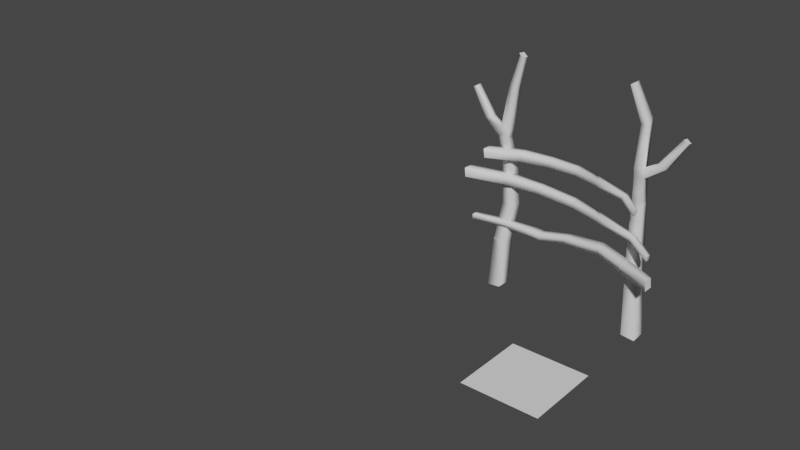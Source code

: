 # Source: chairBack_aspen.blend  (saved by Blender 3.4.6; exported with 4.5.12 LTS)
import bpy
from mathutils import Matrix  # noqa: F401  (used for matrix-valued properties, if any)

bpy.ops.wm.read_factory_settings(use_empty=True)
scene = bpy.context.scene
scene.name = 'Scene'

# ---- collections
col_chairback = bpy.data.collections.new('ChairBack'); scene.collection.children.link(col_chairback)
col_model = bpy.data.collections.new('Model'); col_chairback.children.link(col_model)

# ---- materials (node trees are filled in below, after node groups)
mat_whitetrunk = bpy.data.materials.new('whiteTrunk')
mat_whitetrunk.use_transparent_shadow = False
mat_wood = bpy.data.materials.new('wood')
mat_wood.use_transparent_shadow = False

# ---- material node trees
mat_whitetrunk.use_nodes = True; mat_whitetrunk.node_tree.nodes.clear()
_N = mat_whitetrunk.node_tree.nodes; _L = mat_whitetrunk.node_tree.links
n0 = _N.new('ShaderNodeBsdfPrincipled'); n0.name = 'Principled BSDF'; n0.location = (10, 300)
n0.distribution = 'GGX'
n0.subsurface_method = 'RANDOM_WALK_SKIN'
n0.inputs[27].default_value = (0.0, 0.0, 0.0, 1.0)
n0.inputs[28].default_value = 1.0
n1 = _N.new('ShaderNodeOutputMaterial'); n1.name = 'Material Output'; n1.location = (320, 270)
_L.new(n0.outputs[0], n1.inputs[0])
n1.is_active_output = True
mat_wood.use_nodes = True; mat_wood.node_tree.nodes.clear()
_N = mat_wood.node_tree.nodes; _L = mat_wood.node_tree.links
n0 = _N.new('ShaderNodeBsdfPrincipled'); n0.name = 'Principled BSDF'; n0.location = (10, 300)
n0.distribution = 'GGX'
n0.subsurface_method = 'RANDOM_WALK_SKIN'
n0.inputs[27].default_value = (0.0, 0.0, 0.0, 1.0)
n0.inputs[28].default_value = 1.0
n1 = _N.new('ShaderNodeOutputMaterial'); n1.name = 'Material Output'; n1.location = (320, 270)
_L.new(n0.outputs[0], n1.inputs[0])
n1.is_active_output = True

# ---- world
world_world = bpy.data.worlds.new('World'); scene.world = world_world
world_world.use_nodes = True; world_world.node_tree.nodes.clear()
_N = world_world.node_tree.nodes; _L = world_world.node_tree.links
n0 = _N.new('ShaderNodeOutputWorld'); n0.name = 'World Output'; n0.location = (300, 300)
n1 = _N.new('ShaderNodeBackground'); n1.name = 'Background'; n1.location = (10, 300)
n1.inputs[0].default_value = (0.05088, 0.05088, 0.05088, 1.0)
_L.new(n1.outputs[0], n0.inputs[0])
n0.is_active_output = True
world_world.color = (0.05088, 0.05088, 0.05088)
world_world.use_sun_shadow = False
world_world.sun_shadow_jitter_overblur = 0.0

# ---- meshes
me_plane = bpy.data.meshes.new('Plane')
me_plane.from_pydata([(-1.0, -1.0, 0.0), (1.0, -1.0, 0.0), (-1.0, 1.0, 0.0), (1.0, 1.0, 0.0)], [], [(0, 1, 3, 2)])
_uv = me_plane.uv_layers.new(name='UVMap')
_uv.uv.foreach_set('vector', [0.0, 0.0, 1.0, 0.0, 1.0, 1.0, 0.0, 1.0])
me_plane.update()
me_cube_075 = bpy.data.meshes.new('Cube.075')
me_cube_075.from_pydata([(-0.1626, 0.1212, -0.2663), (-0.1281, 0.1189, 0.305), (-0.1949, 0.1225, -0.2707), (-0.1395, 0.1218, 0.3121), (-0.1616, 0.1567, -0.2657), (-0.1257, 0.134, 0.3039), (-0.1938, 0.1579, -0.2701), (-0.1371, 0.137, 0.311), (-0.1518, 0.1296, 0.04328), (-0.1751, 0.1324, 0.04474), (-0.1726, 0.1578, 0.04301), (-0.1494, 0.1549, 0.04155), (-0.1749, 0.1383, -0.05562), (-0.172, 0.1678, -0.05433), (-0.1455, 0.165, -0.05949), (-0.1483, 0.1356, -0.06078), (-0.1554, 0.1162, 0.1334), (-0.1754, 0.1191, 0.1362), (-0.1729, 0.1411, 0.1344), (-0.153, 0.1381, 0.1316), (-0.1525, 0.1337, 0.2228), (-0.1699, 0.1353, 0.2252), (-0.1682, 0.1544, 0.2266), (-0.1508, 0.1528, 0.2242), (-0.1863, 0.1253, -0.1475), (-0.1842, 0.1571, -0.1475), (-0.1555, 0.1548, -0.1526), (-0.1577, 0.123, -0.1525), (-0.1792, 0.1171, 0.1154), (-0.1767, 0.1397, 0.1135), (-0.1561, 0.1367, 0.1106), (-0.1586, 0.114, 0.1125), (-0.2483, 0.131, 0.215), (-0.2499, 0.1438, 0.2136), (-0.259, 0.1283, 0.2085), (-0.2607, 0.1414, 0.2071), (-0.2056, 0.1446, 0.1505), (-0.2032, 0.1262, 0.1525), (-0.2187, 0.1223, 0.1432), (-0.2212, 0.1412, 0.1412), (-0.1851, 0.1269, -0.1402), (-0.146, 0.1624, -0.05224), (-0.1759, 0.1331, 0.05293), (-0.1552, 0.1371, 0.1165), (-0.167, 0.1535, 0.2339), (-0.1626, 0.1212, -0.2663), (-0.1281, 0.1189, 0.305), (-0.1281, 0.1189, 0.305), (-0.1949, 0.1225, -0.2707), (-0.1949, 0.1225, -0.2707), (-0.1395, 0.1218, 0.3121), (-0.1616, 0.1567, -0.2657), (-0.1616, 0.1567, -0.2657), (-0.1257, 0.134, 0.3039), (-0.1938, 0.1579, -0.2701), (-0.1371, 0.137, 0.311), (-0.1371, 0.137, 0.311), (-0.1518, 0.1296, 0.04328), (-0.1751, 0.1324, 0.04474), (-0.1726, 0.1578, 0.04301), (-0.172, 0.1678, -0.05433), (-0.1455, 0.165, -0.05949), (-0.1483, 0.1356, -0.06078), (-0.1699, 0.1353, 0.2252), (-0.1682, 0.1544, 0.2266), (-0.1508, 0.1528, 0.2242), (-0.1863, 0.1253, -0.1475), (-0.1842, 0.1571, -0.1475), (-0.1577, 0.123, -0.1525), (-0.1767, 0.1397, 0.1135), (-0.1561, 0.1367, 0.1106), (-0.1586, 0.114, 0.1125), (-0.2483, 0.131, 0.215), (-0.2499, 0.1438, 0.2136), (-0.2499, 0.1438, 0.2136), (-0.259, 0.1283, 0.2085), (-0.259, 0.1283, 0.2085), (-0.2607, 0.1414, 0.2071), (-0.1851, 0.1269, -0.1402), (-0.146, 0.1624, -0.05224), (-0.1759, 0.1331, 0.05293), (-0.1552, 0.1371, 0.1165), (-0.167, 0.1535, 0.2339)], [], [(1, 21, 20), (5, 20, 23), (10, 41, 13), (12, 10, 13), (8, 12, 15), (15, 40, 27), (25, 14, 26), (26, 15, 27), (36, 32, 37), (16, 28, 31), (19, 20, 16), (22, 19, 18), (21, 18, 17), (16, 21, 17), (4, 27, 0), (25, 4, 6), (24, 6, 2), (0, 24, 2), (10, 30, 11), (30, 8, 11), (37, 34, 38), (38, 35, 39), (36, 35, 33), (29, 36, 18), (29, 38, 39), (17, 38, 28), (18, 37, 17), (1, 3, 21), (25, 12, 13), (15, 11, 8), (42, 31, 28), (42, 29, 10), (43, 29, 18), (31, 43, 16), (44, 3, 7), (44, 5, 23), (18, 19, 43), (16, 43, 19), (5, 1, 20), (10, 11, 41), (12, 9, 10), (8, 9, 12), (15, 12, 40), (25, 13, 14), (26, 14, 15), (36, 33, 32), (16, 17, 28), (19, 23, 20), (22, 23, 19), (21, 22, 18), (16, 20, 21), (4, 26, 27), (25, 26, 4), (24, 25, 6), (0, 27, 24), (10, 29, 30), (30, 31, 8), (37, 32, 34), (38, 34, 35), (36, 39, 35), (29, 39, 36), (29, 28, 38), (17, 37, 38), (18, 36, 37), (25, 40, 12), (15, 41, 11), (42, 8, 31), (42, 28, 29), (44, 21, 3), (44, 7, 5), (63, 82, 64), (64, 82, 65), (48, 51, 45), (56, 47, 53), (61, 79, 62), (66, 78, 67), (70, 81, 71), (69, 81, 70), (57, 80, 58), (58, 80, 59), (76, 74, 77), (78, 66, 68), (79, 61, 60), (49, 54, 52), (55, 50, 46), (75, 72, 73)])
me_cube_075.polygons.foreach_set('use_smooth', [1, 1, 1, 1, 1, 1, 1, 1, 1, 1, 1, 1, 1, 1, 1, 1, 1, 1, 1, 1, 1, 1, 1, 1, 1, 1, 1, 1, 1, 1, 1, 1, 1, 1, 1, 1, 1, 1, 1, 1, 1, 1, 1, 1, 1, 1, 1, 1, 1, 1, 1, 1, 1, 1, 1, 1, 1, 1, 1, 1, 1, 1, 1, 1, 1, 1, 1, 1, 1, 1, 1, 1, 0, 0, 1, 1, 1, 1, 1, 1, 1, 1, 1, 0, 0, 0])
me_cube_075.polygons.foreach_set('material_index', [0, 0, 0, 0, 0, 0, 0, 0, 0, 0, 0, 0, 0, 0, 0, 0, 0, 0, 0, 0, 0, 0, 0, 0, 0, 0, 0, 0, 0, 0, 0, 0, 0, 0, 0, 0, 0, 0, 0, 0, 0, 0, 0, 0, 0, 0, 0, 0, 0, 0, 0, 0, 0, 0, 0, 0, 0, 0, 0, 0, 0, 0, 0, 0, 0, 0, 0, 0, 0, 0, 1, 1, 1, 1, 1, 1, 1, 1, 1, 1, 1, 1, 1, 1, 1, 1])
me_cube_075.materials.append(mat_whitetrunk)
me_cube_075.materials.append(mat_wood)
me_cube_075.update()
me_cube_075.normals_split_custom_set([tuple(v) for v in zip(*[iter([0.106, -0.9906, -0.08699, -0.8141, -0.5645, 0.1365, 0.6412, -0.7616, -0.09431, 0.8343, 0.5315, -0.1465, 0.6412, -0.7616, -0.09431, 0.6866, 0.7203, -0.09898, -0.5958, 0.7937, 0.1226, 0.8327, 0.5486, 0.07521, -0.5743, 0.8173, 0.04708, -0.7786, -0.6239, 0.06784, -0.5958, 0.7937, 0.1226, -0.5743, 0.8173, 0.04708, 0.6368, -0.7701, -0.03703, -0.7786, -0.6239, 0.06784, 0.6792, -0.7338, 0.01151, 0.6792, -0.7338, 0.01151, -0.746, -0.642, 0.1771, 0.6337, -0.7735, 0.01455, -0.6794, 0.7332, 0.02937, 0.7536, 0.6549, 0.05644, 0.7622, 0.6416, -0.08628, 0.7622, 0.6416, -0.08628, 0.6792, -0.7338, 0.01151, 0.6337, -0.7735, 0.01455, 0.3318, 0.8762, 0.3495, 0.7656, -0.2762, 0.581, 0.4521, -0.5593, 0.6948, 0.6267, -0.7776, 0.05121, -0.543, -0.79, -0.2847, 0.5274, -0.8427, -0.1081, 0.8008, 0.5841, -0.1326, 0.6412, -0.7616, -0.09431, 0.6267, -0.7776, 0.05121, -0.6448, 0.7641, 0.02055, 0.8008, 0.5841, -0.1326, -0.06062, 0.9853, 0.1594, -0.8141, -0.5645, 0.1365, -0.06062, 0.9853, 0.1594, -0.2154, -0.8937, 0.3935, 0.6267, -0.7776, 0.05121, -0.8141, -0.5645, 0.1365, -0.2154, -0.8937, 0.3935, 0.7043, 0.7094, -0.02645, 0.6337, -0.7735, 0.01455, 0.3735, -0.9264, -0.04804, -0.6794, 0.7332, 0.02937, 0.7043, 0.7094, -0.02645, -0.8987, 0.4343, 0.06064, -0.7594, -0.646, 0.07732, -0.8987, 0.4343, 0.06064, -0.7589, -0.6474, 0.06972, 0.3735, -0.9264, -0.04804, -0.7594, -0.646, 0.07732, -0.7589, -0.6474, 0.06972, -0.5958, 0.7937, 0.1226, 0.8492, 0.5217, 0.08217, 0.7642, 0.627, 0.151, 0.8492, 0.5217, 0.08217, 0.6368, -0.7701, -0.03703, 0.7642, 0.627, 0.151, 0.4521, -0.5593, 0.6948, -0.2703, -0.958, -0.09574, -0.4993, -0.7731, -0.3912, -0.4993, -0.7731, -0.3912, -0.7056, 0.5669, -0.4251, -0.6039, 0.5293, -0.596, 0.3318, 0.8762, 0.3495, -0.7056, 0.5669, -0.4251, 0.4541, 0.8275, 0.3302, -0.4596, 0.8583, -0.2282, 0.3318, 0.8762, 0.3495, -0.06062, 0.9853, 0.1594, -0.4596, 0.8583, -0.2282, -0.4993, -0.7731, -0.3912, -0.6039, 0.5293, -0.596, -0.2154, -0.8937, 0.3935, -0.4993, -0.7731, -0.3912, -0.543, -0.79, -0.2847, -0.06062, 0.9853, 0.1594, 0.4521, -0.5593, 0.6948, -0.2154, -0.8937, 0.3935, 0.106, -0.9906, -0.08699, -0.9373, -0.2519, 0.2407, -0.8141, -0.5645, 0.1365, -0.6794, 0.7332, 0.02937, -0.7786, -0.6239, 0.06784, -0.5743, 0.8173, 0.04708, 0.6792, -0.7338, 0.01151, 0.7642, 0.627, 0.151, 0.6368, -0.7701, -0.03703, -0.8613, -0.4793, -0.1687, 0.5274, -0.8427, -0.1081, -0.543, -0.79, -0.2847, -0.8613, -0.4793, -0.1687, -0.4596, 0.8583, -0.2282, -0.5958, 0.7937, 0.1226, 0.7773, 0.6087, -0.159, -0.4596, 0.8583, -0.2282, -0.06062, 0.9853, 0.1594, 0.5274, -0.8427, -0.1081, 0.7773, 0.6087, -0.159, 0.6267, -0.7776, 0.05121, -0.6008, 0.7038, 0.3792, -0.9373, -0.2519, 0.2407, -0.5368, 0.7582, 0.3701, -0.6008, 0.7038, 0.3792, 0.8343, 0.5315, -0.1465, 0.6866, 0.7203, -0.09898, -0.06062, 0.9853, 0.1594, 0.8008, 0.5841, -0.1326, 0.7773, 0.6087, -0.159, 0.6267, -0.7776, 0.05121, 0.7773, 0.6087, -0.159, 0.8008, 0.5841, -0.1326, 0.8343, 0.5315, -0.1465, 0.106, -0.9906, -0.08699, 0.6412, -0.7616, -0.09431, -0.5958, 0.7937, 0.1226, 0.7642, 0.627, 0.151, 0.8327, 0.5486, 0.07521, -0.7786, -0.6239, 0.06784, -0.7807, -0.624, 0.03302, -0.5958, 0.7937, 0.1226, 0.6368, -0.7701, -0.03703, -0.7807, -0.624, 0.03302, -0.7786, -0.6239, 0.06784, 0.6792, -0.7338, 0.01151, -0.7786, -0.6239, 0.06784, -0.746, -0.642, 0.1771, -0.6794, 0.7332, 0.02937, -0.5743, 0.8173, 0.04708, 0.7536, 0.6549, 0.05644, 0.7622, 0.6416, -0.08628, 0.7536, 0.6549, 0.05644, 0.6792, -0.7338, 0.01151, 0.3318, 0.8762, 0.3495, 0.4541, 0.8275, 0.3302, 0.7656, -0.2762, 0.581, 0.6267, -0.7776, 0.05121, -0.2154, -0.8937, 0.3935, -0.543, -0.79, -0.2847, 0.8008, 0.5841, -0.1326, 0.6866, 0.7203, -0.09898, 0.6412, -0.7616, -0.09431, -0.6448, 0.7641, 0.02055, 0.6866, 0.7203, -0.09898, 0.8008, 0.5841, -0.1326, -0.8141, -0.5645, 0.1365, -0.6448, 0.7641, 0.02055, -0.06062, 0.9853, 0.1594, 0.6267, -0.7776, 0.05121, 0.6412, -0.7616, -0.09431, -0.8141, -0.5645, 0.1365, 0.7043, 0.7094, -0.02645, 0.7622, 0.6416, -0.08628, 0.6337, -0.7735, 0.01455, -0.6794, 0.7332, 0.02937, 0.7622, 0.6416, -0.08628, 0.7043, 0.7094, -0.02645, -0.7594, -0.646, 0.07732, -0.6794, 0.7332, 0.02937, -0.8987, 0.4343, 0.06064, 0.3735, -0.9264, -0.04804, 0.6337, -0.7735, 0.01455, -0.7594, -0.646, 0.07732, -0.5958, 0.7937, 0.1226, -0.4596, 0.8583, -0.2282, 0.8492, 0.5217, 0.08217, 0.8492, 0.5217, 0.08217, 0.5274, -0.8427, -0.1081, 0.6368, -0.7701, -0.03703, 0.4521, -0.5593, 0.6948, 0.7656, -0.2762, 0.581, -0.2703, -0.958, -0.09574, -0.4993, -0.7731, -0.3912, -0.2703, -0.958, -0.09574, -0.7056, 0.5669, -0.4251, 0.3318, 0.8762, 0.3495, -0.6039, 0.5293, -0.596, -0.7056, 0.5669, -0.4251, -0.4596, 0.8583, -0.2282, -0.6039, 0.5293, -0.596, 0.3318, 0.8762, 0.3495, -0.4596, 0.8583, -0.2282, -0.543, -0.79, -0.2847, -0.4993, -0.7731, -0.3912, -0.2154, -0.8937, 0.3935, 0.4521, -0.5593, 0.6948, -0.4993, -0.7731, -0.3912, -0.06062, 0.9853, 0.1594, 0.3318, 0.8762, 0.3495, 0.4521, -0.5593, 0.6948, -0.6794, 0.7332, 0.02937, -0.746, -0.642, 0.1771, -0.7786, -0.6239, 0.06784, 0.6792, -0.7338, 0.01151, 0.8327, 0.5486, 0.07521, 0.7642, 0.627, 0.151, -0.8613, -0.4793, -0.1687, 0.6368, -0.7701, -0.03703, 0.5274, -0.8427, -0.1081, -0.8613, -0.4793, -0.1687, -0.543, -0.79, -0.2847, -0.4596, 0.8583, -0.2282, -0.6008, 0.7038, 0.3792, -0.8141, -0.5645, 0.1365, -0.9373, -0.2519, 0.2407, -0.6008, 0.7038, 0.3792, -0.5368, 0.7582, 0.3701, 0.8343, 0.5315, -0.1465, -0.7671, -0.61, 0.1986, -0.6339, 0.748, 0.1966, -0.6005, 0.794, 0.09499, -0.6005, 0.794, 0.09499, -0.6339, 0.748, 0.1966, 0.738, 0.6665, -0.1054, 0.1343, 0.01413, -0.9908, 0.1343, 0.01413, -0.9908, 0.1343, 0.01413, -0.9908, 0.5262, -0.02011, 0.8501, 0.5262, -0.02011, 0.8501, 0.5262, -0.02011, 0.8501, 0.7392, 0.6726, 0.03379, 0.8005, 0.5435, 0.2526, 0.7162, -0.6972, -0.03184, -0.6884, -0.6791, 0.2548, -0.731, -0.6309, 0.26, -0.6536, 0.7505, 0.09829, 0.7525, 0.6586, -0.002446, 0.783, 0.6012, -0.1594, 0.5651, -0.8199, 0.09143, -0.4179, 0.8271, -0.3757, 0.783, 0.6012, -0.1594, 0.7525, 0.6586, -0.002446, 0.6055, -0.795, -0.03502, -0.7847, -0.6195, -0.02106, -0.7256, -0.6844, -0.07133, -0.7256, -0.6844, -0.07133, -0.7847, -0.6195, -0.02106, -0.6477, 0.7518, 0.1235, -0.5193, 0.02608, 0.8542, -0.5193, 0.02608, 0.8542, -0.5193, 0.02608, 0.8542, -0.731, -0.6309, 0.26, -0.6884, -0.6791, 0.2548, 0.6533, -0.7568, -0.01898, 0.8005, 0.5435, 0.2526, 0.7392, 0.6726, 0.03379, -0.5369, 0.8298, 0.1522, 0.1343, 0.01412, -0.9908, 0.1343, 0.01412, -0.9908, 0.1343, 0.01412, -0.9908, 0.5262, -0.02011, 0.8501, 0.5262, -0.02011, 0.8501, 0.5262, -0.02011, 0.8501, -0.5193, 0.02608, 0.8542, -0.5193, 0.02608, 0.8542, -0.5193, 0.02608, 0.8542])] * 3)])
me_cube_001 = bpy.data.meshes.new('Cube.001')
me_cube_001.from_pydata([(-0.1961, 0.08912, 0.06652), (0.1856, 0.08718, 0.04659), (0.1865, 0.0886, 0.05838), (0.004686, 0.1423, 0.06251), (0.004507, 0.1633, 0.07937), (0.003681, 0.1604, 0.0604), (-0.06365, 0.1488, 0.08115), (-0.06608, 0.1677, 0.05719), (0.0701, 0.1207, 0.06389), (0.07214, 0.1227, 0.08007), (0.07075, 0.1396, 0.07816), (0.06871, 0.1376, 0.06199), (0.1391, 0.1073, 0.05803), (-0.1233, 0.1252, 0.08854), (-0.1233, 0.1487, 0.08675), (-0.1268, 0.1469, 0.06349), (-0.1268, 0.1234, 0.06528), (0.05647, 0.1258, 0.0838), (0.05503, 0.1433, 0.08184), (-0.06108, 0.1658, 0.05756), (0.01137, 0.1449, 0.08201), (0.1477, 0.1185, 0.06934), (0.1862, 0.07553, 0.04799), (-0.1982, 0.08812, 0.08828), (0.1871, 0.07695, 0.05978), (-0.1958, 0.1114, 0.06581), (-0.1978, 0.1104, 0.08757), (0.005704, 0.1444, 0.08137), (-0.06276, 0.1707, 0.07885), (-0.06722, 0.1468, 0.05962), (0.1409, 0.108, 0.07209), (0.142, 0.1215, 0.07058), (0.1402, 0.1208, 0.05652), (0.05294, 0.1412, 0.06516), (0.05438, 0.1238, 0.06712), (-0.1188, 0.1283, 0.08781), (0.05737, 0.1403, 0.06428)], [], [(22, 30, 12), (1, 12, 32), (4, 19, 28), (6, 4, 28), (3, 6, 29), (29, 35, 16), (14, 7, 15), (15, 29, 16), (8, 17, 34), (11, 12, 8), (31, 11, 10), (30, 10, 9), (8, 30, 9), (25, 16, 0), (14, 25, 26), (13, 26, 23), (0, 13, 23), (4, 33, 5), (33, 3, 5), (22, 24, 30), (14, 6, 28), (29, 5, 3), (20, 34, 17), (20, 18, 4), (36, 18, 10), (34, 36, 8), (21, 24, 2), (21, 1, 32), (10, 11, 36), (8, 36, 11), (1, 22, 12), (4, 5, 19), (6, 27, 4), (3, 27, 6), (29, 6, 35), (14, 28, 7), (15, 7, 29), (8, 9, 17), (11, 32, 12), (31, 32, 11), (30, 31, 10), (8, 12, 30), (25, 15, 16), (14, 15, 25), (13, 14, 26), (0, 16, 13), (4, 18, 33), (33, 34, 3), (14, 35, 6), (29, 19, 5), (20, 3, 34), (20, 17, 18), (21, 30, 24), (21, 2, 1), (30, 21, 31), (31, 21, 32), (23, 25, 0), (2, 22, 1), (7, 19, 29), (13, 35, 14), (33, 36, 34), (18, 36, 33), (3, 20, 27), (27, 20, 4), (18, 17, 9, 10), (35, 13, 16), (19, 7, 28), (23, 26, 25), (2, 24, 22)])
me_cube_001.polygons.foreach_set('use_smooth', [1, 1, 1, 1, 1, 1, 1, 1, 1, 1, 1, 1, 1, 1, 1, 1, 1, 1, 1, 1, 1, 1, 1, 1, 1, 1, 1, 1, 1, 1, 1, 1, 1, 1, 1, 1, 1, 1, 1, 1, 1, 1, 1, 1, 1, 1, 1, 1, 1, 1, 1, 1, 1, 1, 1, 1, 0, 0, 1, 1, 1, 1, 1, 1, 1, 1, 1, 0, 0])
me_cube_001.polygons.foreach_set('material_index', [0, 0, 0, 0, 0, 0, 0, 0, 0, 0, 0, 0, 0, 0, 0, 0, 0, 0, 0, 0, 0, 0, 0, 0, 0, 0, 0, 0, 0, 0, 0, 0, 0, 0, 0, 0, 0, 0, 0, 0, 0, 0, 0, 0, 0, 0, 0, 0, 0, 0, 0, 0, 0, 0, 1, 1, 1, 1, 1, 1, 1, 1, 1, 1, 0, 1, 1, 1, 1])
me_cube_001.materials.append(mat_whitetrunk)
me_cube_001.materials.append(mat_wood)
me_cube_001.update()
me_cube_001.normals_split_custom_set([tuple(v) for v in zip(*[iter([-0.623, -0.7744, -0.1104, -0.07233, -0.5672, 0.8204, -0.3869, -0.6717, -0.6318, 0.06564, 0.3402, -0.9381, -0.3869, -0.6717, -0.6318, 0.1732, 0.6301, -0.757, 0.1788, 0.7907, 0.5855, 0.08614, 0.5124, -0.8544, -0.01067, 0.8499, 0.5268, 0.1277, -0.5862, 0.8, 0.1788, 0.7907, 0.5855, -0.01067, 0.8499, 0.5268, -0.08328, -0.7683, -0.6347, 0.1277, -0.5862, 0.8, 0.07669, -0.6856, -0.7239, 0.07669, -0.6856, -0.7239, 0.3411, -0.5604, 0.7547, 0.2597, -0.6795, -0.6862, -0.2295, 0.709, 0.6669, 0.008875, 0.6832, -0.7301, -0.3244, 0.6294, -0.7062, -0.3244, 0.6294, -0.7062, 0.07669, -0.6856, -0.7239, 0.2597, -0.6795, -0.6862, -0.2334, -0.7585, -0.6084, -0.3236, -0.5379, 0.7784, -0.2213, -0.8261, -0.5182, 0.02202, 0.5903, -0.8069, -0.3869, -0.6717, -0.6318, -0.2334, -0.7585, -0.6084, 0.3292, 0.7169, 0.6146, 0.02202, 0.5903, -0.8069, 0.614, 0.6286, 0.4773, -0.07233, -0.5672, 0.8204, 0.614, 0.6286, 0.4773, -0.3711, -0.5094, 0.7764, -0.2334, -0.7585, -0.6084, -0.07233, -0.5672, 0.8204, -0.3711, -0.5094, 0.7764, -0.2993, 0.5356, -0.7896, 0.2597, -0.6795, -0.6862, 0.3969, -0.8773, -0.2699, -0.2295, 0.709, 0.6669, -0.2993, 0.5356, -0.7896, -0.3153, 0.2689, 0.9101, 0.2995, -0.594, 0.7467, -0.3153, 0.2689, 0.9101, 0.3533, -0.7171, 0.6008, 0.3969, -0.8773, -0.2699, 0.2995, -0.594, 0.7467, 0.3533, -0.7171, 0.6008, 0.1788, 0.7907, 0.5855, 0.1592, 0.5208, -0.8387, 0.1891, 0.6166, -0.7643, 0.1592, 0.5208, -0.8387, -0.08328, -0.7683, -0.6347, 0.1891, 0.6166, -0.7643, -0.623, -0.7744, -0.1104, -0.4539, -0.4797, 0.7509, -0.07233, -0.5672, 0.8204, -0.2295, 0.709, 0.6669, 0.1277, -0.5862, 0.8, -0.01067, 0.8499, 0.5268, 0.07669, -0.6856, -0.7239, 0.1891, 0.6166, -0.7643, -0.08328, -0.7683, -0.6347, -0.1571, -0.3951, 0.9051, -0.2213, -0.8261, -0.5182, -0.3236, -0.5379, 0.7784, -0.1571, -0.3951, 0.9051, -0.1783, 0.8392, 0.5137, 0.1788, 0.7907, 0.5855, -0.02314, 0.6105, -0.7917, -0.1783, 0.8392, 0.5137, 0.614, 0.6286, 0.4773, -0.2213, -0.8261, -0.5182, -0.02314, 0.6105, -0.7917, -0.2334, -0.7585, -0.6084, 0.6082, 0.573, 0.5494, -0.4539, -0.4797, 0.7509, 0.5944, 0.5583, 0.5787, 0.6082, 0.573, 0.5494, 0.06564, 0.3402, -0.9381, 0.1732, 0.6301, -0.757, 0.614, 0.6286, 0.4773, 0.02202, 0.5903, -0.8069, -0.02314, 0.6105, -0.7917, -0.2334, -0.7585, -0.6084, -0.02314, 0.6105, -0.7917, 0.02202, 0.5903, -0.8069, 0.06564, 0.3402, -0.9381, -0.623, -0.7744, -0.1104, -0.3869, -0.6717, -0.6318, 0.1788, 0.7907, 0.5855, 0.1891, 0.6166, -0.7643, 0.08614, 0.5124, -0.8544, 0.1277, -0.5862, 0.8, 0.03759, -0.651, 0.7581, 0.1788, 0.7907, 0.5855, -0.08328, -0.7683, -0.6347, 0.03759, -0.651, 0.7581, 0.1277, -0.5862, 0.8, 0.07669, -0.6856, -0.7239, 0.1277, -0.5862, 0.8, 0.3411, -0.5604, 0.7547, -0.2295, 0.709, 0.6669, -0.01067, 0.8499, 0.5268, 0.008875, 0.6832, -0.7301, -0.3244, 0.6294, -0.7062, 0.008875, 0.6832, -0.7301, 0.07669, -0.6856, -0.7239, -0.2334, -0.7585, -0.6084, -0.3711, -0.5094, 0.7764, -0.3236, -0.5379, 0.7784, 0.02202, 0.5903, -0.8069, 0.1732, 0.6301, -0.757, -0.3869, -0.6717, -0.6318, 0.3292, 0.7169, 0.6146, 0.1732, 0.6301, -0.757, 0.02202, 0.5903, -0.8069, -0.07233, -0.5672, 0.8204, 0.3292, 0.7169, 0.6146, 0.614, 0.6286, 0.4773, -0.2334, -0.7585, -0.6084, -0.3869, -0.6717, -0.6318, -0.07233, -0.5672, 0.8204, -0.2993, 0.5356, -0.7896, -0.3244, 0.6294, -0.7062, 0.2597, -0.6795, -0.6862, -0.2295, 0.709, 0.6669, -0.3244, 0.6294, -0.7062, -0.2993, 0.5356, -0.7896, 0.2995, -0.594, 0.7467, -0.2295, 0.709, 0.6669, -0.3153, 0.2689, 0.9101, 0.3969, -0.8773, -0.2699, 0.2597, -0.6795, -0.6862, 0.2995, -0.594, 0.7467, 0.1788, 0.7907, 0.5855, -0.1783, 0.8392, 0.5137, 0.1592, 0.5208, -0.8387, 0.1592, 0.5208, -0.8387, -0.2213, -0.8261, -0.5182, -0.08328, -0.7683, -0.6347, -0.2295, 0.709, 0.6669, 0.3411, -0.5604, 0.7547, 0.1277, -0.5862, 0.8, 0.07669, -0.6856, -0.7239, 0.08614, 0.5124, -0.8544, 0.1891, 0.6166, -0.7643, -0.1571, -0.3951, 0.9051, -0.08328, -0.7683, -0.6347, -0.2213, -0.8261, -0.5182, -0.1571, -0.3951, 0.9051, -0.3236, -0.5379, 0.7784, -0.1783, 0.8392, 0.5137, 0.6082, 0.573, 0.5494, -0.07233, -0.5672, 0.8204, -0.4539, -0.4797, 0.7509, 0.6082, 0.573, 0.5494, 0.5944, 0.5583, 0.5787, 0.06564, 0.3402, -0.9381, -0.07233, -0.5672, 0.8204, 0.6082, 0.573, 0.5494, 0.3292, 0.7169, 0.6146, 0.3292, 0.7169, 0.6146, 0.6082, 0.573, 0.5494, 0.1732, 0.6301, -0.757, -0.9956, 0.01276, -0.09248, -0.9956, 0.01276, -0.09248, -0.9956, 0.01276, -0.09248, 0.9962, 0.04275, -0.07548, 0.9962, 0.04275, -0.07548, 0.9962, 0.04275, -0.07548, 0.008875, 0.6832, -0.7301, 0.08614, 0.5124, -0.8544, 0.07669, -0.6856, -0.7239, 0.2995, -0.594, 0.7467, 0.3411, -0.5604, 0.7547, -0.2295, 0.709, 0.6669, 0.1592, 0.5208, -0.8387, -0.02314, 0.6105, -0.7917, -0.2213, -0.8261, -0.5182, -0.1783, 0.8392, 0.5137, -0.02314, 0.6105, -0.7917, 0.1592, 0.5208, -0.8387, -0.08328, -0.7683, -0.6347, -0.1571, -0.3951, 0.9051, 0.03759, -0.651, 0.7581, 0.03759, -0.651, 0.7581, -0.1571, -0.3951, 0.9051, 0.1788, 0.7907, 0.5855, -0.1783, 0.8392, 0.5137, -0.3236, -0.5379, 0.7784, -0.3711, -0.5094, 0.7764, 0.614, 0.6286, 0.4773, 0.3411, -0.5604, 0.7547, 0.2995, -0.594, 0.7467, 0.2597, -0.6795, -0.6862, 0.08614, 0.5124, -0.8544, 0.008875, 0.6832, -0.7301, -0.01067, 0.8499, 0.5268, -0.9956, 0.01281, -0.09243, -0.9956, 0.01281, -0.09243, -0.9956, 0.01281, -0.09243, 0.9962, 0.04277, -0.07551, 0.9962, 0.04277, -0.07551, 0.9962, 0.04277, -0.07551])] * 3)])
me_cube_002 = bpy.data.meshes.new('Cube.002')
me_cube_002.from_pydata([(-0.2414, 0.08171, 0.009816), (0.2208, 0.09295, -0.04742), (0.2225, 0.09446, -0.03575), (0.001013, 0.1418, -0.01404), (0.00136, 0.1629, 0.002721), (-0.0007051, 0.1599, -0.01611), (-0.08095, 0.1461, 0.01122), (-0.0857, 0.1648, -0.01251), (0.08093, 0.1226, -0.01898), (0.08431, 0.1247, -0.003049), (0.08217, 0.1415, -0.004876), (0.07878, 0.1394, -0.0208), (0.1646, 0.1115, -0.03152), (-0.1524, 0.1204, 0.02452), (-0.153, 0.1439, 0.02265), (-0.1586, 0.1418, -0.0002077), (-0.158, 0.1183, 0.001665), (0.06545, 0.1273, 0.002196), (0.06323, 0.1447, 0.0003144), (-0.07957, 0.163, -0.01262), (0.01022, 0.1448, 0.004752), (0.1755, 0.1231, -0.02113), (0.2219, 0.08133, -0.04604), (-0.2425, 0.08076, 0.03172), (0.2235, 0.08285, -0.03437), (-0.2414, 0.104, 0.008992), (-0.2426, 0.103, 0.0309), (0.00332, 0.1441, 0.004676), (-0.08046, 0.168, 0.008761), (-0.08652, 0.1438, -0.009901), (0.1676, 0.1124, -0.01768), (0.1686, 0.1259, -0.01935), (0.1656, 0.125, -0.03319), (0.05975, 0.1424, -0.01611), (0.06197, 0.1251, -0.01423), (-0.1471, 0.1237, 0.02334), (0.06509, 0.1417, -0.01742)], [], [(22, 30, 12), (1, 12, 32), (4, 19, 28), (6, 4, 28), (3, 6, 29), (29, 35, 16), (14, 7, 15), (15, 29, 16), (8, 17, 34), (11, 12, 8), (31, 11, 10), (30, 10, 9), (8, 30, 9), (25, 16, 0), (14, 25, 26), (13, 26, 23), (0, 13, 23), (4, 33, 5), (33, 3, 5), (22, 24, 30), (14, 6, 28), (29, 5, 3), (20, 34, 17), (20, 18, 4), (36, 18, 10), (34, 36, 8), (21, 24, 2), (21, 1, 32), (10, 11, 36), (8, 36, 11), (1, 22, 12), (4, 5, 19), (6, 27, 4), (3, 27, 6), (29, 6, 35), (14, 28, 7), (15, 7, 29), (8, 9, 17), (11, 32, 12), (31, 32, 11), (30, 31, 10), (8, 12, 30), (25, 15, 16), (14, 15, 25), (13, 14, 26), (0, 16, 13), (4, 18, 33), (33, 34, 3), (14, 35, 6), (29, 19, 5), (20, 3, 34), (20, 17, 18), (21, 30, 24), (21, 2, 1), (30, 21, 31), (31, 21, 32), (23, 25, 0), (2, 22, 1), (7, 19, 29), (13, 35, 14), (33, 36, 34), (18, 36, 33), (3, 20, 27), (27, 20, 4), (18, 17, 9, 10), (35, 13, 16), (19, 7, 28), (23, 26, 25), (2, 24, 22)])
me_cube_002.polygons.foreach_set('use_smooth', [1, 1, 1, 1, 1, 1, 1, 1, 1, 1, 1, 1, 1, 1, 1, 1, 1, 1, 1, 1, 1, 1, 1, 1, 1, 1, 1, 1, 1, 1, 1, 1, 1, 1, 1, 1, 1, 1, 1, 1, 1, 1, 1, 1, 1, 1, 1, 1, 1, 1, 1, 1, 1, 1, 1, 1, 0, 0, 1, 1, 1, 1, 1, 1, 1, 1, 1, 0, 0])
me_cube_002.polygons.foreach_set('material_index', [0, 0, 0, 0, 0, 0, 0, 0, 0, 0, 0, 0, 0, 0, 0, 0, 0, 0, 0, 0, 0, 0, 0, 0, 0, 0, 0, 0, 0, 0, 0, 0, 0, 0, 0, 0, 0, 0, 0, 0, 0, 0, 0, 0, 0, 0, 0, 0, 0, 0, 0, 0, 0, 0, 1, 1, 1, 1, 1, 1, 1, 1, 1, 1, 0, 1, 1, 1, 1])
me_cube_002.materials.append(mat_whitetrunk)
me_cube_002.materials.append(mat_wood)
me_cube_002.update()
me_cube_002.normals_split_custom_set([tuple(v) for v in zip(*[iter([-0.5322, -0.8406, -0.1006, 0.006002, -0.5786, 0.8156, -0.3553, -0.7078, -0.6105, -0.00189, 0.3793, -0.9253, -0.3553, -0.7078, -0.6105, 0.05977, 0.6377, -0.768, 0.1722, 0.8001, 0.5746, -0.02416, 0.5157, -0.8564, 0.01947, 0.8468, 0.5316, 0.1853, -0.5897, 0.7861, 0.1722, 0.8001, 0.5746, 0.01947, 0.8468, 0.5316, -0.09511, -0.7805, -0.6178, 0.1853, -0.5897, 0.7861, 0.0276, -0.7019, -0.7117, 0.0276, -0.7019, -0.7117, 0.3576, -0.5694, 0.7402, 0.1825, -0.6951, -0.6954, -0.1583, 0.7221, 0.6734, -0.06744, 0.6696, -0.7397, -0.346, 0.6326, -0.6929, -0.346, 0.6326, -0.6929, 0.0276, -0.7019, -0.7117, 0.1825, -0.6951, -0.6954, -0.2199, -0.7755, -0.5918, -0.2309, -0.5516, 0.8015, -0.1903, -0.8362, -0.5143, -0.06186, 0.5906, -0.8046, -0.3553, -0.7078, -0.6105, -0.2199, -0.7755, -0.5918, 0.3045, 0.7403, 0.5994, -0.06186, 0.5906, -0.8046, 0.591, 0.671, 0.4478, 0.006002, -0.5786, 0.8156, 0.591, 0.671, 0.4478, -0.2972, -0.5271, 0.7961, -0.2199, -0.7755, -0.5918, 0.006002, -0.5786, 0.8156, -0.2972, -0.5271, 0.7961, -0.3387, 0.562, -0.7546, 0.1825, -0.6951, -0.6954, 0.3209, -0.898, -0.3012, -0.1583, 0.7221, 0.6734, -0.3387, 0.562, -0.7546, -0.2105, 0.292, 0.9329, 0.3218, -0.6046, 0.7286, -0.2105, 0.292, 0.9329, 0.3594, -0.7031, 0.6136, 0.3209, -0.898, -0.3012, 0.3218, -0.6046, 0.7286, 0.3594, -0.7031, 0.6136, 0.1722, 0.8001, 0.5746, 0.05333, 0.5265, -0.8485, 0.07819, 0.6191, -0.7814, 0.05333, 0.5265, -0.8485, -0.09511, -0.7805, -0.6178, 0.07819, 0.6191, -0.7814, -0.5322, -0.8406, -0.1006, -0.2939, -0.4852, 0.8235, 0.006002, -0.5786, 0.8156, -0.1583, 0.7221, 0.6734, 0.1853, -0.5897, 0.7861, 0.01947, 0.8468, 0.5316, 0.0276, -0.7019, -0.7117, 0.07819, 0.6191, -0.7814, -0.09511, -0.7805, -0.6178, -0.06036, -0.4134, 0.9085, -0.1903, -0.8362, -0.5143, -0.2309, -0.5516, 0.8015, -0.06036, -0.4134, 0.9085, -0.2079, 0.8237, 0.5276, 0.1722, 0.8001, 0.5746, -0.09995, 0.6057, -0.7894, -0.2079, 0.8237, 0.5276, 0.591, 0.671, 0.4478, -0.1903, -0.8362, -0.5143, -0.09995, 0.6057, -0.7894, -0.2199, -0.7755, -0.5918, 0.5705, 0.6337, 0.5224, -0.2939, -0.4852, 0.8235, 0.5513, 0.6212, 0.5569, 0.5705, 0.6337, 0.5224, -0.00189, 0.3793, -0.9253, 0.05977, 0.6377, -0.768, 0.591, 0.671, 0.4478, -0.06186, 0.5906, -0.8046, -0.09995, 0.6057, -0.7894, -0.2199, -0.7755, -0.5918, -0.09995, 0.6057, -0.7894, -0.06186, 0.5906, -0.8046, -0.00189, 0.3793, -0.9253, -0.5322, -0.8406, -0.1006, -0.3553, -0.7078, -0.6105, 0.1722, 0.8001, 0.5746, 0.07819, 0.6191, -0.7814, -0.02416, 0.5157, -0.8564, 0.1853, -0.5897, 0.7861, 0.1217, -0.6391, 0.7595, 0.1722, 0.8001, 0.5746, -0.09511, -0.7805, -0.6178, 0.1217, -0.6391, 0.7595, 0.1853, -0.5897, 0.7861, 0.0276, -0.7019, -0.7117, 0.1853, -0.5897, 0.7861, 0.3576, -0.5694, 0.7402, -0.1583, 0.7221, 0.6734, 0.01947, 0.8468, 0.5316, -0.06744, 0.6696, -0.7397, -0.346, 0.6326, -0.6929, -0.06744, 0.6696, -0.7397, 0.0276, -0.7019, -0.7117, -0.2199, -0.7755, -0.5918, -0.2972, -0.5271, 0.7961, -0.2309, -0.5516, 0.8015, -0.06186, 0.5906, -0.8046, 0.05977, 0.6377, -0.768, -0.3553, -0.7078, -0.6105, 0.3045, 0.7403, 0.5994, 0.05977, 0.6377, -0.768, -0.06186, 0.5906, -0.8046, 0.006002, -0.5786, 0.8156, 0.3045, 0.7403, 0.5994, 0.591, 0.671, 0.4478, -0.2199, -0.7755, -0.5918, -0.3553, -0.7078, -0.6105, 0.006002, -0.5786, 0.8156, -0.3387, 0.562, -0.7546, -0.346, 0.6326, -0.6929, 0.1825, -0.6951, -0.6954, -0.1583, 0.7221, 0.6734, -0.346, 0.6326, -0.6929, -0.3387, 0.562, -0.7546, 0.3218, -0.6046, 0.7286, -0.1583, 0.7221, 0.6734, -0.2105, 0.292, 0.9329, 0.3209, -0.898, -0.3012, 0.1825, -0.6951, -0.6954, 0.3218, -0.6046, 0.7286, 0.1722, 0.8001, 0.5746, -0.2079, 0.8237, 0.5276, 0.05333, 0.5265, -0.8485, 0.05333, 0.5265, -0.8485, -0.1903, -0.8362, -0.5143, -0.09511, -0.7805, -0.6178, -0.1583, 0.7221, 0.6734, 0.3576, -0.5694, 0.7402, 0.1853, -0.5897, 0.7861, 0.0276, -0.7019, -0.7117, -0.02416, 0.5157, -0.8564, 0.07819, 0.6191, -0.7814, -0.06036, -0.4134, 0.9085, -0.09511, -0.7805, -0.6178, -0.1903, -0.8362, -0.5143, -0.06036, -0.4134, 0.9085, -0.2309, -0.5516, 0.8015, -0.2079, 0.8237, 0.5276, 0.5705, 0.6337, 0.5224, 0.006002, -0.5786, 0.8156, -0.2939, -0.4852, 0.8235, 0.5705, 0.6337, 0.5224, 0.5513, 0.6212, 0.5569, -0.00189, 0.3793, -0.9253, 0.006002, -0.5786, 0.8156, 0.5705, 0.6337, 0.5224, 0.3045, 0.7403, 0.5994, 0.3045, 0.7403, 0.5994, 0.5705, 0.6337, 0.5224, 0.05977, 0.6377, -0.768, -0.9986, -0.00528, -0.05321, -0.9986, -0.00528, -0.05321, -0.9986, -0.00528, -0.05321, 0.9859, 0.07184, -0.151, 0.9859, 0.07184, -0.151, 0.9859, 0.07184, -0.151, -0.06744, 0.6696, -0.7397, -0.02416, 0.5157, -0.8564, 0.0276, -0.7019, -0.7117, 0.3218, -0.6046, 0.7286, 0.3576, -0.5694, 0.7402, -0.1583, 0.7221, 0.6734, 0.05333, 0.5265, -0.8485, -0.09995, 0.6057, -0.7894, -0.1903, -0.8362, -0.5143, -0.2079, 0.8237, 0.5276, -0.09995, 0.6057, -0.7894, 0.05333, 0.5265, -0.8485, -0.09511, -0.7805, -0.6178, -0.06036, -0.4134, 0.9085, 0.1217, -0.6391, 0.7595, 0.1217, -0.6391, 0.7595, -0.06036, -0.4134, 0.9085, 0.1722, 0.8001, 0.5746, -0.2079, 0.8237, 0.5276, -0.2309, -0.5516, 0.8015, -0.2972, -0.5271, 0.7961, 0.591, 0.671, 0.4478, 0.3576, -0.5694, 0.7402, 0.3218, -0.6046, 0.7286, 0.1825, -0.6951, -0.6954, -0.02416, 0.5157, -0.8564, -0.06744, 0.6696, -0.7397, 0.01947, 0.8468, 0.5316, -0.9986, -0.005215, -0.05315, -0.9986, -0.005215, -0.05315, -0.9986, -0.005215, -0.05315, 0.9859, 0.07186, -0.151, 0.9859, 0.07186, -0.151, 0.9859, 0.07186, -0.151])] * 3)])
me_cube_003 = bpy.data.meshes.new('Cube.003')
me_cube_003.from_pydata([(0.2329, 0.06462, -0.08234), (-0.2301, 0.1126, -0.08805), (-0.2306, 0.1142, -0.09988), (-0.006313, 0.1438, -0.09147), (-0.003877, 0.1648, -0.1082), (-0.003793, 0.1618, -0.08919), (0.07758, 0.1414, -0.1055), (0.08108, 0.1599, -0.08126), (-0.08708, 0.131, -0.09738), (-0.0888, 0.1332, -0.1137), (-0.0859, 0.1498, -0.1116), (-0.08418, 0.1476, -0.09528), (-0.1718, 0.1265, -0.09624), (0.1483, 0.1101, -0.109), (0.15, 0.1335, -0.1071), (0.1533, 0.1312, -0.0836), (0.1515, 0.1078, -0.08554), (-0.06945, 0.1343, -0.1163), (-0.06646, 0.1515, -0.1142), (0.07489, 0.1586, -0.08198), (-0.01347, 0.1474, -0.1114), (-0.181, 0.1389, -0.108), (-0.2317, 0.1011, -0.08957), (0.2361, 0.06341, -0.1039), (-0.2321, 0.1027, -0.1014), (0.2341, 0.08683, -0.08152), (0.2373, 0.08562, -0.1031), (-0.006686, 0.1461, -0.1104), (0.07809, 0.1634, -0.1031), (0.08096, 0.1389, -0.08373), (-0.1734, 0.1276, -0.1104), (-0.1739, 0.1412, -0.1089), (-0.1722, 0.1401, -0.09472), (-0.0647, 0.1491, -0.09737), (-0.06769, 0.1319, -0.09953), (0.143, 0.1138, -0.1086), (-0.07016, 0.1488, -0.09679)], [], [(22, 30, 12), (1, 12, 32), (4, 19, 28), (6, 4, 28), (3, 6, 29), (29, 35, 16), (14, 7, 15), (15, 29, 16), (8, 17, 34), (11, 12, 8), (31, 11, 10), (30, 10, 9), (8, 30, 9), (25, 16, 0), (14, 25, 26), (13, 26, 23), (0, 13, 23), (4, 33, 5), (33, 3, 5), (22, 24, 30), (14, 6, 28), (29, 5, 3), (20, 34, 17), (20, 18, 4), (36, 18, 10), (34, 36, 8), (21, 24, 2), (21, 1, 32), (10, 11, 36), (8, 36, 11), (1, 22, 12), (4, 5, 19), (6, 27, 4), (3, 27, 6), (29, 6, 35), (14, 28, 7), (15, 7, 29), (8, 9, 17), (11, 32, 12), (31, 32, 11), (30, 31, 10), (8, 12, 30), (25, 15, 16), (14, 15, 25), (13, 14, 26), (0, 16, 13), (4, 18, 33), (33, 34, 3), (14, 35, 6), (29, 19, 5), (20, 3, 34), (20, 17, 18), (21, 30, 24), (21, 2, 1), (30, 21, 31), (31, 21, 32), (23, 25, 0), (2, 22, 1), (7, 19, 29), (13, 35, 14), (33, 36, 34), (18, 36, 33), (3, 20, 27), (27, 20, 4), (18, 17, 9, 10), (35, 13, 16), (19, 7, 28), (23, 26, 25), (2, 24, 22)])
me_cube_003.polygons.foreach_set('use_smooth', [1, 1, 1, 1, 1, 1, 1, 1, 1, 1, 1, 1, 1, 1, 1, 1, 1, 1, 1, 1, 1, 1, 1, 1, 1, 1, 1, 1, 1, 1, 1, 1, 1, 1, 1, 1, 1, 1, 1, 1, 1, 1, 1, 1, 1, 1, 1, 1, 1, 1, 1, 1, 1, 1, 1, 1, 0, 0, 1, 1, 1, 1, 1, 1, 1, 1, 1, 0, 0])
me_cube_003.polygons.foreach_set('material_index', [0, 0, 0, 0, 0, 0, 0, 0, 0, 0, 0, 0, 0, 0, 0, 0, 0, 0, 0, 0, 0, 0, 0, 0, 0, 0, 0, 0, 0, 0, 0, 0, 0, 0, 0, 0, 0, 0, 0, 0, 0, 0, 0, 0, 0, 0, 0, 0, 0, 0, 0, 0, 0, 0, 1, 1, 1, 1, 1, 1, 1, 1, 1, 1, 0, 1, 1, 1, 1])
me_cube_003.materials.append(mat_whitetrunk)
me_cube_003.materials.append(mat_wood)
me_cube_003.update()
me_cube_003.normals_split_custom_set([tuple(v) for v in zip(*[iter([0.4402, -0.8848, 0.1529, 0.06176, -0.5792, -0.8128, 0.2137, -0.7296, 0.6497, -0.09824, 0.3951, 0.9134, 0.2137, -0.7296, 0.6497, -0.1098, 0.6461, 0.7553, -0.03257, 0.8073, -0.5893, -0.05082, 0.522, 0.8514, 0.1151, 0.84, -0.5303, -0.1212, -0.5845, -0.8023, -0.03257, 0.8073, -0.5893, 0.1151, 0.84, -0.5303, -0.05261, -0.7803, 0.6232, -0.1212, -0.5845, -0.8023, -0.1798, -0.6874, 0.7036, -0.1798, -0.6874, 0.7036, -0.2987, -0.5535, -0.7775, -0.325, -0.6674, 0.6701, 0.2992, 0.6973, -0.6513, 0.02458, 0.6705, 0.7415, 0.3002, 0.6158, 0.7285, 0.3002, 0.6158, 0.7285, -0.1798, -0.6874, 0.7036, -0.325, -0.6674, 0.6701, 0.07733, -0.7849, 0.6148, 0.2913, -0.5631, -0.7733, 0.05541, -0.8452, 0.5315, -0.0004083, 0.5905, 0.807, 0.2137, -0.7296, 0.6497, 0.07733, -0.7849, 0.6148, -0.1666, 0.7574, -0.6313, -0.0004083, 0.5905, 0.807, -0.472, 0.7109, -0.5213, 0.06176, -0.5792, -0.8128, -0.472, 0.7109, -0.5213, 0.3584, -0.5561, -0.7499, 0.07733, -0.7849, 0.6148, 0.06176, -0.5792, -0.8128, 0.3584, -0.5561, -0.7499, 0.2722, 0.5373, 0.7982, -0.325, -0.6674, 0.6701, -0.4344, -0.8603, 0.2668, 0.2992, 0.6973, -0.6513, 0.2722, 0.5373, 0.7982, 0.3613, 0.268, -0.8931, -0.269, -0.5921, -0.7596, 0.3613, 0.268, -0.8931, -0.3347, -0.6969, -0.6342, -0.4344, -0.8603, 0.2668, -0.269, -0.5921, -0.7596, -0.3347, -0.6969, -0.6342, -0.03257, 0.8073, -0.5893, -0.1259, 0.5341, 0.836, -0.1317, 0.6288, 0.7664, -0.1259, 0.5341, 0.836, -0.05261, -0.7803, 0.6232, -0.1317, 0.6288, 0.7664, 0.4402, -0.8848, 0.1529, 0.3438, -0.4928, -0.7994, 0.06176, -0.5792, -0.8128, 0.2992, 0.6973, -0.6513, -0.1212, -0.5845, -0.8023, 0.1151, 0.84, -0.5303, -0.1798, -0.6874, 0.7036, -0.1317, 0.6288, 0.7664, -0.05261, -0.7803, 0.6232, 0.152, -0.4221, -0.8937, 0.05541, -0.8452, 0.5315, 0.2913, -0.5631, -0.7733, 0.152, -0.4221, -0.8937, 0.3414, 0.8013, -0.4913, -0.03257, 0.8073, -0.5893, 0.04106, 0.6033, 0.7965, 0.3414, 0.8013, -0.4913, -0.472, 0.7109, -0.5213, 0.05541, -0.8452, 0.5315, 0.04106, 0.6033, 0.7965, 0.07733, -0.7849, 0.6148, -0.4511, 0.6717, -0.5876, 0.3438, -0.4928, -0.7994, -0.4284, 0.6529, -0.6246, -0.4511, 0.6717, -0.5876, -0.09824, 0.3951, 0.9134, -0.1098, 0.6461, 0.7553, -0.472, 0.7109, -0.5213, -0.0004083, 0.5905, 0.807, 0.04106, 0.6033, 0.7965, 0.07733, -0.7849, 0.6148, 0.04106, 0.6033, 0.7965, -0.0004083, 0.5905, 0.807, -0.09824, 0.3951, 0.9134, 0.4402, -0.8848, 0.1529, 0.2137, -0.7296, 0.6497, -0.03257, 0.8073, -0.5893, -0.1317, 0.6288, 0.7664, -0.05082, 0.522, 0.8514, -0.1212, -0.5845, -0.8023, -0.0705, -0.6367, -0.7679, -0.03257, 0.8073, -0.5893, -0.05261, -0.7803, 0.6232, -0.0705, -0.6367, -0.7679, -0.1212, -0.5845, -0.8023, -0.1798, -0.6874, 0.7036, -0.1212, -0.5845, -0.8023, -0.2987, -0.5535, -0.7775, 0.2992, 0.6973, -0.6513, 0.1151, 0.84, -0.5303, 0.02458, 0.6705, 0.7415, 0.3002, 0.6158, 0.7285, 0.02458, 0.6705, 0.7415, -0.1798, -0.6874, 0.7036, 0.07733, -0.7849, 0.6148, 0.3584, -0.5561, -0.7499, 0.2913, -0.5631, -0.7733, -0.0004083, 0.5905, 0.807, -0.1098, 0.6461, 0.7553, 0.2137, -0.7296, 0.6497, -0.1666, 0.7574, -0.6313, -0.1098, 0.6461, 0.7553, -0.0004083, 0.5905, 0.807, 0.06176, -0.5792, -0.8128, -0.1666, 0.7574, -0.6313, -0.472, 0.7109, -0.5213, 0.07733, -0.7849, 0.6148, 0.2137, -0.7296, 0.6497, 0.06176, -0.5792, -0.8128, 0.2722, 0.5373, 0.7982, 0.3002, 0.6158, 0.7285, -0.325, -0.6674, 0.6701, 0.2992, 0.6973, -0.6513, 0.3002, 0.6158, 0.7285, 0.2722, 0.5373, 0.7982, -0.269, -0.5921, -0.7596, 0.2992, 0.6973, -0.6513, 0.3613, 0.268, -0.8931, -0.4344, -0.8603, 0.2668, -0.325, -0.6674, 0.6701, -0.269, -0.5921, -0.7596, -0.03257, 0.8073, -0.5893, 0.3414, 0.8013, -0.4913, -0.1259, 0.5341, 0.836, -0.1259, 0.5341, 0.836, 0.05541, -0.8452, 0.5315, -0.05261, -0.7803, 0.6232, 0.2992, 0.6973, -0.6513, -0.2987, -0.5535, -0.7775, -0.1212, -0.5845, -0.8023, -0.1798, -0.6874, 0.7036, -0.05082, 0.522, 0.8514, -0.1317, 0.6288, 0.7664, 0.152, -0.4221, -0.8937, -0.05261, -0.7803, 0.6232, 0.05541, -0.8452, 0.5315, 0.152, -0.4221, -0.8937, 0.2913, -0.5631, -0.7733, 0.3414, 0.8013, -0.4913, -0.4511, 0.6717, -0.5876, 0.06176, -0.5792, -0.8128, 0.3438, -0.4928, -0.7994, -0.4511, 0.6717, -0.5876, -0.4284, 0.6529, -0.6246, -0.09824, 0.3951, 0.9134, 0.06176, -0.5792, -0.8128, -0.4511, 0.6717, -0.5876, -0.1666, 0.7574, -0.6313, -0.1666, 0.7574, -0.6313, -0.4511, 0.6717, -0.5876, -0.1098, 0.6461, 0.7553, 0.987, -0.06064, 0.1491, 0.987, -0.06064, 0.1491, 0.987, -0.06064, 0.1491, -0.9903, 0.1274, 0.0555, -0.9903, 0.1274, 0.0555, -0.9903, 0.1274, 0.0555, 0.02458, 0.6705, 0.7415, -0.05082, 0.522, 0.8514, -0.1798, -0.6874, 0.7036, -0.269, -0.5921, -0.7596, -0.2987, -0.5535, -0.7775, 0.2992, 0.6973, -0.6513, -0.1259, 0.5341, 0.836, 0.04106, 0.6033, 0.7965, 0.05541, -0.8452, 0.5315, 0.3414, 0.8013, -0.4913, 0.04106, 0.6033, 0.7965, -0.1259, 0.5341, 0.836, -0.05261, -0.7803, 0.6232, 0.152, -0.4221, -0.8937, -0.0705, -0.6367, -0.7679, -0.0705, -0.6367, -0.7679, 0.152, -0.4221, -0.8937, -0.03257, 0.8073, -0.5893, 0.3414, 0.8013, -0.4913, 0.2913, -0.5631, -0.7733, 0.3584, -0.5561, -0.7499, -0.472, 0.7109, -0.5213, -0.2987, -0.5535, -0.7775, -0.269, -0.5921, -0.7596, -0.325, -0.6674, 0.6701, -0.05082, 0.522, 0.8514, 0.02458, 0.6705, 0.7415, 0.1151, 0.84, -0.5303, 0.987, -0.06058, 0.1491, 0.987, -0.06058, 0.1491, 0.987, -0.06058, 0.1491, -0.9903, 0.1275, 0.05554, -0.9903, 0.1275, 0.05554, -0.9903, 0.1275, 0.05554])] * 3)])

# ---- curves / text
cu_nurbscurve = bpy.data.curves.new('NurbsCurve', 'CURVE')
cu_nurbscurve.dimensions = '3D'
cu_nurbscurve.use_path = True
cu_nurbscurve.fill_mode = 'FULL'
cu_plane = bpy.data.curves.new('Plane', 'CURVE')
cu_plane.dimensions = '3D'
_sp = cu_plane.splines.new('POLY'); _sp.points.add(3)
_sp.points.foreach_set('co', [-1.0, -1.0, 0.0, 0.0, 1.0, -1.0, 0.0, 0.0, 1.0, 1.0, 0.0, 0.0, -1.0, 1.0, 0.0, 0.0])
_sp.order_v = 0
_sp.resolution_v = 0
_sp.use_cyclic_u = True
_sp.use_endpoint_u = True
_sp.use_smooth = False
cu_plane.fill_mode = 'FULL'

# ---- objects
ob_nurbscurve = bpy.data.objects.new('NurbsCurve', cu_nurbscurve)
ob_plane = bpy.data.objects.new('Plane', cu_plane)
ob_mirror = bpy.data.objects.new('Mirror', me_plane)
ob_birchbranch = bpy.data.objects.new('birchBranch', me_cube_075)
ob_birchbranch_001 = bpy.data.objects.new('birchBranch.001', me_cube_001)
ob_birchbranch_002 = bpy.data.objects.new('birchBranch.002', me_cube_002)
ob_birchbranch_003 = bpy.data.objects.new('birchBranch.003', me_cube_003)

# ---- transforms, parenting, visibility, modifiers, constraints
ob_nurbscurve.location = (0.0, 0.0, 0.0)
ob_plane.location = (-0.6221, -0.5281, 0.3744)
ob_plane.scale = (0.02697, 0.01103, 0.02697)
ob_mirror.location = (0.0, 0.0, -0.3925)
ob_mirror.scale = (0.1033, 0.1033, 0.1033)
ob_birchbranch.location = (0.0, 0.0, 0.0)
ob_birchbranch.rotation_mode = 'QUATERNION'
ob_birchbranch.rotation_quaternion = (1.0, 0.0, 0.0, 0.0)
_m = ob_birchbranch.modifiers.new('Mirror', 'MIRROR')
_m.mirror_object = ob_mirror
ob_birchbranch_001.location = (0.0, 0.0, 0.0)
ob_birchbranch_001.rotation_mode = 'QUATERNION'
ob_birchbranch_001.rotation_quaternion = (1.0, 0.0, 0.0, 0.0)
ob_birchbranch_002.location = (0.0, 0.0, 0.0)
ob_birchbranch_002.rotation_mode = 'QUATERNION'
ob_birchbranch_002.rotation_quaternion = (1.0, 0.0, 0.0, 0.0)
ob_birchbranch_003.location = (0.0, 0.0, 0.0)
ob_birchbranch_003.rotation_mode = 'QUATERNION'
ob_birchbranch_003.rotation_quaternion = (1.0, 0.0, 0.0, 0.0)

# ---- collection membership
col_chairback.objects.link(ob_nurbscurve)
col_chairback.objects.link(ob_plane)
col_chairback.objects.link(ob_mirror)
col_model.objects.link(ob_birchbranch)
col_model.objects.link(ob_birchbranch_001)
col_model.objects.link(ob_birchbranch_002)
col_model.objects.link(ob_birchbranch_003)

# ---- scene / render settings (as saved in the file)
scene.frame_start = 1; scene.frame_end = 250; scene.frame_set(1)
scene.render.engine = 'BLENDER_EEVEE_NEXT'
scene.cycles.sampling_pattern = 'TABULATED_SOBOL'
scene.cycles.use_light_tree = False
scene.view_settings.view_transform = 'Filmic'
bpy.context.view_layer.update()

# ---- added for rendering (the .blend has no active camera and no usable light): camera, sun
cam_auto = bpy.data.cameras.new('AutoCamera')
cam_auto.lens = 50.0
cam_auto.sensor_width = 36.0
cam_auto.clip_end = 1000.0
ob_auto_camera = bpy.data.objects.new('AutoCamera', cam_auto)
scene.collection.objects.link(ob_auto_camera)
ob_auto_camera.location = (1.10973, -1.77058, 1.05834)
ob_auto_camera.rotation_euler = (1.09748, -7.21219e-08, 0.694738)
scene.camera = ob_auto_camera
light_auto_sun = bpy.data.lights.new('AutoSun', 'SUN')
light_auto_sun.energy = 3.0
light_auto_sun.angle = 0.0523599
ob_auto_sun = bpy.data.objects.new('AutoSun', light_auto_sun)
scene.collection.objects.link(ob_auto_sun)
ob_auto_sun.rotation_euler = (0.872665, 0.174533, 0.523599)
bpy.context.view_layer.update()
